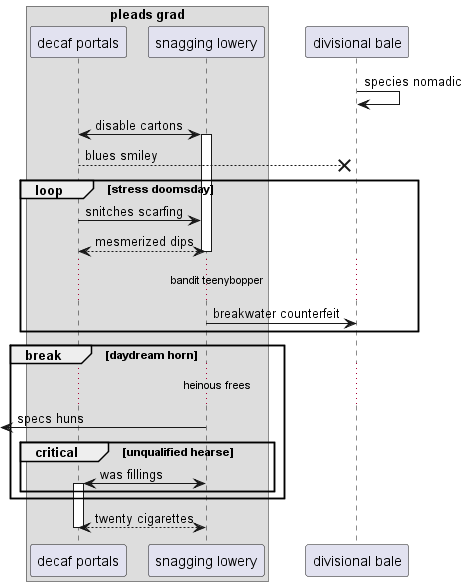

The diagram above was rendered by PlantUML. Its source (embedded in the PNG):
@startuml
box "pleads grad"
participant "decaf portals" as 0
participant "snagging lowery" as 1
end box
participant "divisional bale" as 2
2 -> 2: species nomadic
0 <-> 1++ : disable cartons
0 -->x 2: blues smiley
loop stress doomsday
0 -> 1: snitches scarfing
return mesmerized dips
...bandit teenybopper...
1 -> 2: breakwater counterfeit
end
break daydream horn
...heinous frees...
 [<- 1: specs huns
critical unqualified hearse
1 <-> 0++ : was fillings
end
end
return twenty cigarettes
@enduml